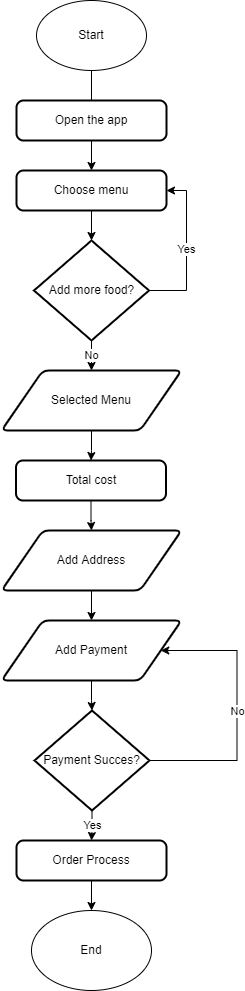

The diagram above was exported from draw.io. Its source (the exported page's mxGraphModel, read from the mxfile embedded in the PNG):
<mxGraphModel dx="868" dy="460" grid="1" gridSize="10" guides="1" tooltips="1" connect="1" arrows="1" fold="1" page="1" pageScale="1" pageWidth="827" pageHeight="1169" math="0" shadow="0">
  <root>
    <mxCell id="WIyWlLk6GJQsqaUBKTNV-0" />
    <mxCell id="WIyWlLk6GJQsqaUBKTNV-1" parent="WIyWlLk6GJQsqaUBKTNV-0" />
    <mxCell id="HbOvQC0Hoydg62mf50Tf-14" value="" style="edgeStyle=orthogonalEdgeStyle;rounded=0;orthogonalLoop=1;jettySize=auto;html=1;" edge="1" parent="WIyWlLk6GJQsqaUBKTNV-1" source="HbOvQC0Hoydg62mf50Tf-0" target="HbOvQC0Hoydg62mf50Tf-3">
      <mxGeometry relative="1" as="geometry" />
    </mxCell>
    <mxCell id="HbOvQC0Hoydg62mf50Tf-0" value="Start" style="ellipse;whiteSpace=wrap;html=1;" vertex="1" parent="WIyWlLk6GJQsqaUBKTNV-1">
      <mxGeometry x="370" y="40" width="110" height="70" as="geometry" />
    </mxCell>
    <mxCell id="HbOvQC0Hoydg62mf50Tf-1" value="Open the app" style="rounded=1;whiteSpace=wrap;html=1;absoluteArcSize=1;arcSize=14;strokeWidth=2;" vertex="1" parent="WIyWlLk6GJQsqaUBKTNV-1">
      <mxGeometry x="350" y="140" width="150" height="40" as="geometry" />
    </mxCell>
    <mxCell id="HbOvQC0Hoydg62mf50Tf-15" value="" style="edgeStyle=orthogonalEdgeStyle;rounded=0;orthogonalLoop=1;jettySize=auto;html=1;" edge="1" parent="WIyWlLk6GJQsqaUBKTNV-1" source="HbOvQC0Hoydg62mf50Tf-3" target="HbOvQC0Hoydg62mf50Tf-4">
      <mxGeometry relative="1" as="geometry" />
    </mxCell>
    <mxCell id="HbOvQC0Hoydg62mf50Tf-3" value="Choose menu" style="rounded=1;whiteSpace=wrap;html=1;absoluteArcSize=1;arcSize=14;strokeWidth=2;" vertex="1" parent="WIyWlLk6GJQsqaUBKTNV-1">
      <mxGeometry x="350" y="210" width="150" height="40" as="geometry" />
    </mxCell>
    <mxCell id="HbOvQC0Hoydg62mf50Tf-16" value="No" style="edgeStyle=orthogonalEdgeStyle;rounded=0;orthogonalLoop=1;jettySize=auto;html=1;" edge="1" parent="WIyWlLk6GJQsqaUBKTNV-1" source="HbOvQC0Hoydg62mf50Tf-4" target="HbOvQC0Hoydg62mf50Tf-5">
      <mxGeometry relative="1" as="geometry" />
    </mxCell>
    <mxCell id="HbOvQC0Hoydg62mf50Tf-17" value="Yes" style="edgeStyle=orthogonalEdgeStyle;rounded=0;orthogonalLoop=1;jettySize=auto;html=1;entryX=1;entryY=0.5;entryDx=0;entryDy=0;" edge="1" parent="WIyWlLk6GJQsqaUBKTNV-1" source="HbOvQC0Hoydg62mf50Tf-4" target="HbOvQC0Hoydg62mf50Tf-3">
      <mxGeometry relative="1" as="geometry">
        <Array as="points">
          <mxPoint x="520" y="330" />
          <mxPoint x="520" y="230" />
        </Array>
      </mxGeometry>
    </mxCell>
    <mxCell id="HbOvQC0Hoydg62mf50Tf-4" value="Add more food?" style="strokeWidth=2;html=1;shape=mxgraph.flowchart.decision;whiteSpace=wrap;" vertex="1" parent="WIyWlLk6GJQsqaUBKTNV-1">
      <mxGeometry x="367.5" y="280" width="115" height="100" as="geometry" />
    </mxCell>
    <mxCell id="HbOvQC0Hoydg62mf50Tf-18" value="" style="edgeStyle=orthogonalEdgeStyle;rounded=0;orthogonalLoop=1;jettySize=auto;html=1;" edge="1" parent="WIyWlLk6GJQsqaUBKTNV-1" source="HbOvQC0Hoydg62mf50Tf-5" target="HbOvQC0Hoydg62mf50Tf-9">
      <mxGeometry relative="1" as="geometry" />
    </mxCell>
    <mxCell id="HbOvQC0Hoydg62mf50Tf-5" value="Selected Menu" style="shape=parallelogram;html=1;strokeWidth=2;perimeter=parallelogramPerimeter;whiteSpace=wrap;rounded=1;arcSize=12;size=0.23;" vertex="1" parent="WIyWlLk6GJQsqaUBKTNV-1">
      <mxGeometry x="335" y="410" width="180" height="60" as="geometry" />
    </mxCell>
    <mxCell id="HbOvQC0Hoydg62mf50Tf-20" value="" style="edgeStyle=orthogonalEdgeStyle;rounded=0;orthogonalLoop=1;jettySize=auto;html=1;" edge="1" parent="WIyWlLk6GJQsqaUBKTNV-1" source="HbOvQC0Hoydg62mf50Tf-6">
      <mxGeometry relative="1" as="geometry">
        <mxPoint x="425" y="660" as="targetPoint" />
      </mxGeometry>
    </mxCell>
    <mxCell id="HbOvQC0Hoydg62mf50Tf-6" value="Add Address" style="shape=parallelogram;html=1;strokeWidth=2;perimeter=parallelogramPerimeter;whiteSpace=wrap;rounded=1;arcSize=12;size=0.23;" vertex="1" parent="WIyWlLk6GJQsqaUBKTNV-1">
      <mxGeometry x="335" y="570" width="180" height="60" as="geometry" />
    </mxCell>
    <mxCell id="HbOvQC0Hoydg62mf50Tf-19" value="" style="edgeStyle=orthogonalEdgeStyle;rounded=0;orthogonalLoop=1;jettySize=auto;html=1;" edge="1" parent="WIyWlLk6GJQsqaUBKTNV-1" source="HbOvQC0Hoydg62mf50Tf-9" target="HbOvQC0Hoydg62mf50Tf-6">
      <mxGeometry relative="1" as="geometry" />
    </mxCell>
    <mxCell id="HbOvQC0Hoydg62mf50Tf-9" value="Total cost" style="rounded=1;whiteSpace=wrap;html=1;absoluteArcSize=1;arcSize=14;strokeWidth=2;" vertex="1" parent="WIyWlLk6GJQsqaUBKTNV-1">
      <mxGeometry x="349.5" y="500" width="150" height="40" as="geometry" />
    </mxCell>
    <mxCell id="HbOvQC0Hoydg62mf50Tf-24" value="No" style="edgeStyle=orthogonalEdgeStyle;rounded=0;orthogonalLoop=1;jettySize=auto;html=1;entryX=1;entryY=0.5;entryDx=0;entryDy=0;" edge="1" parent="WIyWlLk6GJQsqaUBKTNV-1" source="HbOvQC0Hoydg62mf50Tf-10" target="HbOvQC0Hoydg62mf50Tf-11">
      <mxGeometry relative="1" as="geometry">
        <Array as="points">
          <mxPoint x="570.5" y="800" />
          <mxPoint x="570.5" y="690" />
        </Array>
      </mxGeometry>
    </mxCell>
    <mxCell id="HbOvQC0Hoydg62mf50Tf-25" value="Yes" style="edgeStyle=orthogonalEdgeStyle;rounded=0;orthogonalLoop=1;jettySize=auto;html=1;" edge="1" parent="WIyWlLk6GJQsqaUBKTNV-1" source="HbOvQC0Hoydg62mf50Tf-10" target="HbOvQC0Hoydg62mf50Tf-12">
      <mxGeometry relative="1" as="geometry">
        <mxPoint x="423" y="940" as="targetPoint" />
      </mxGeometry>
    </mxCell>
    <mxCell id="HbOvQC0Hoydg62mf50Tf-10" value="Payment Succes?" style="strokeWidth=2;html=1;shape=mxgraph.flowchart.decision;whiteSpace=wrap;" vertex="1" parent="WIyWlLk6GJQsqaUBKTNV-1">
      <mxGeometry x="368" y="750" width="115" height="100" as="geometry" />
    </mxCell>
    <mxCell id="HbOvQC0Hoydg62mf50Tf-22" value="" style="edgeStyle=orthogonalEdgeStyle;rounded=0;orthogonalLoop=1;jettySize=auto;html=1;" edge="1" parent="WIyWlLk6GJQsqaUBKTNV-1" source="HbOvQC0Hoydg62mf50Tf-11" target="HbOvQC0Hoydg62mf50Tf-10">
      <mxGeometry relative="1" as="geometry" />
    </mxCell>
    <mxCell id="HbOvQC0Hoydg62mf50Tf-11" value="Add Payment" style="shape=parallelogram;html=1;strokeWidth=2;perimeter=parallelogramPerimeter;whiteSpace=wrap;rounded=1;arcSize=12;size=0.23;" vertex="1" parent="WIyWlLk6GJQsqaUBKTNV-1">
      <mxGeometry x="335" y="660" width="180" height="60" as="geometry" />
    </mxCell>
    <mxCell id="HbOvQC0Hoydg62mf50Tf-27" value="" style="edgeStyle=orthogonalEdgeStyle;rounded=0;orthogonalLoop=1;jettySize=auto;html=1;" edge="1" parent="WIyWlLk6GJQsqaUBKTNV-1" source="HbOvQC0Hoydg62mf50Tf-12" target="HbOvQC0Hoydg62mf50Tf-26">
      <mxGeometry relative="1" as="geometry" />
    </mxCell>
    <mxCell id="HbOvQC0Hoydg62mf50Tf-12" value="Order Process" style="rounded=1;whiteSpace=wrap;html=1;absoluteArcSize=1;arcSize=14;strokeWidth=2;" vertex="1" parent="WIyWlLk6GJQsqaUBKTNV-1">
      <mxGeometry x="350" y="880" width="150" height="40" as="geometry" />
    </mxCell>
    <mxCell id="HbOvQC0Hoydg62mf50Tf-26" value="End" style="ellipse;whiteSpace=wrap;html=1;" vertex="1" parent="WIyWlLk6GJQsqaUBKTNV-1">
      <mxGeometry x="365" y="950" width="120" height="80" as="geometry" />
    </mxCell>
  </root>
</mxGraphModel>